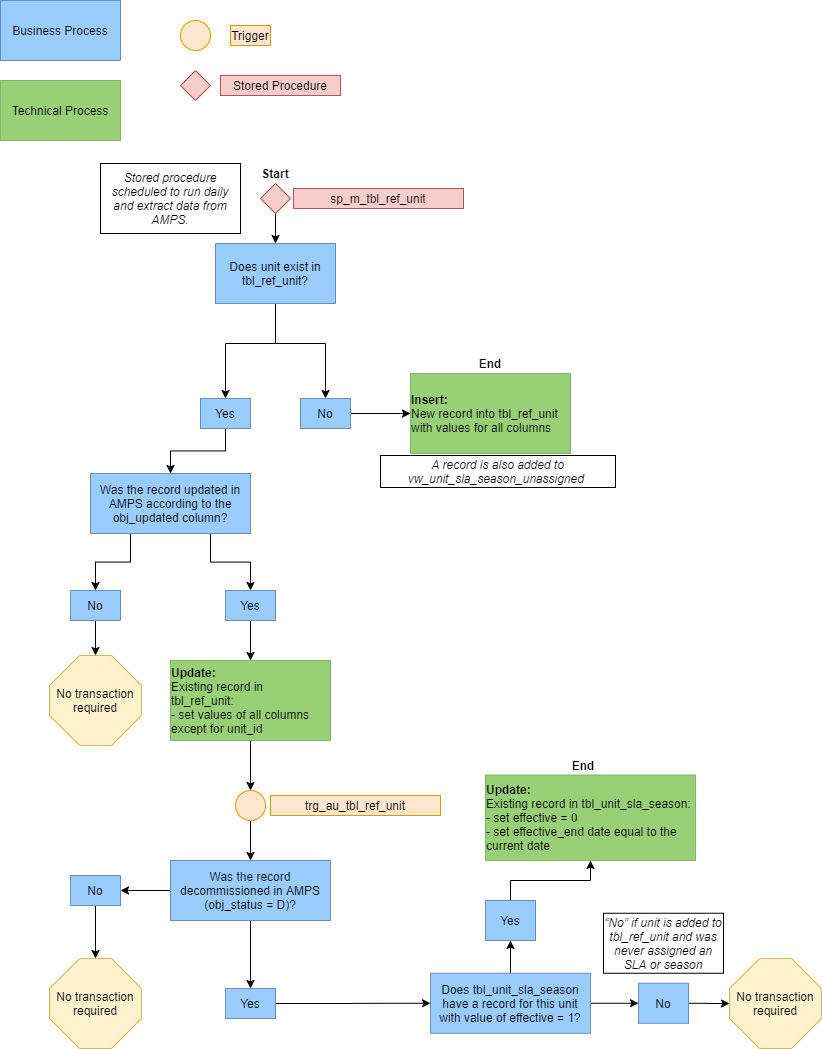

The diagram above was exported from draw.io. Its source (the exported page's mxGraphModel, read from the mxfile embedded in the PNG):
<mxGraphModel dx="1240" dy="643" grid="1" gridSize="10" guides="1" tooltips="1" connect="1" arrows="1" fold="1" page="1" pageScale="1" pageWidth="850" pageHeight="1100" math="0" shadow="0">
  <root>
    <mxCell id="WIyWlLk6GJQsqaUBKTNV-0" />
    <mxCell id="WIyWlLk6GJQsqaUBKTNV-1" parent="WIyWlLk6GJQsqaUBKTNV-0" />
    <mxCell id="eVjlIVdyCygKj0m38MmI-23" style="edgeStyle=orthogonalEdgeStyle;rounded=0;orthogonalLoop=1;jettySize=auto;html=1;exitX=0.5;exitY=1;exitDx=0;exitDy=0;entryX=0.5;entryY=0;entryDx=0;entryDy=0;" parent="WIyWlLk6GJQsqaUBKTNV-1" source="WIyWlLk6GJQsqaUBKTNV-3" target="eVjlIVdyCygKj0m38MmI-14" edge="1">
      <mxGeometry relative="1" as="geometry" />
    </mxCell>
    <mxCell id="eVjlIVdyCygKj0m38MmI-35" style="edgeStyle=orthogonalEdgeStyle;rounded=0;orthogonalLoop=1;jettySize=auto;html=1;exitX=0;exitY=0.5;exitDx=0;exitDy=0;entryX=1;entryY=0.5;entryDx=0;entryDy=0;" parent="WIyWlLk6GJQsqaUBKTNV-1" source="WIyWlLk6GJQsqaUBKTNV-3" target="eVjlIVdyCygKj0m38MmI-13" edge="1">
      <mxGeometry relative="1" as="geometry" />
    </mxCell>
    <mxCell id="WIyWlLk6GJQsqaUBKTNV-3" value="Was the record decommissioned in AMPS (obj_status = D)?" style="rounded=0;whiteSpace=wrap;html=1;fontSize=12;glass=0;strokeWidth=1;shadow=0;fillColor=#99CCFF;strokeColor=#6c8ebf;" parent="WIyWlLk6GJQsqaUBKTNV-1" vertex="1">
      <mxGeometry x="190" y="880" width="160" height="60" as="geometry" />
    </mxCell>
    <mxCell id="MRGtH3ut4B2zLl-mFBzY-0" value="Business Process" style="rounded=0;whiteSpace=wrap;html=1;fillColor=#99CCFF;strokeColor=#6c8ebf;" parent="WIyWlLk6GJQsqaUBKTNV-1" vertex="1">
      <mxGeometry x="20" y="20" width="120" height="60" as="geometry" />
    </mxCell>
    <mxCell id="MRGtH3ut4B2zLl-mFBzY-1" value="Technical Process" style="rounded=0;whiteSpace=wrap;html=1;fillColor=#97D077;strokeColor=#82b366;" parent="WIyWlLk6GJQsqaUBKTNV-1" vertex="1">
      <mxGeometry x="20" y="100" width="120" height="60" as="geometry" />
    </mxCell>
    <mxCell id="MRGtH3ut4B2zLl-mFBzY-2" value="" style="ellipse;whiteSpace=wrap;html=1;aspect=fixed;fillColor=#ffe6cc;strokeColor=#d79b00;" parent="WIyWlLk6GJQsqaUBKTNV-1" vertex="1">
      <mxGeometry x="200" y="40" width="30" height="30" as="geometry" />
    </mxCell>
    <mxCell id="MRGtH3ut4B2zLl-mFBzY-3" value="Trigger" style="text;html=1;strokeColor=#d79b00;fillColor=#ffe6cc;align=center;verticalAlign=middle;whiteSpace=wrap;rounded=0;" parent="WIyWlLk6GJQsqaUBKTNV-1" vertex="1">
      <mxGeometry x="250" y="45" width="40" height="20" as="geometry" />
    </mxCell>
    <mxCell id="MRGtH3ut4B2zLl-mFBzY-4" value="" style="rhombus;whiteSpace=wrap;html=1;align=left;fillColor=#f8cecc;strokeColor=#b85450;" parent="WIyWlLk6GJQsqaUBKTNV-1" vertex="1">
      <mxGeometry x="200" y="90" width="30" height="30" as="geometry" />
    </mxCell>
    <mxCell id="MRGtH3ut4B2zLl-mFBzY-5" value="Stored Procedure" style="text;html=1;strokeColor=#b85450;fillColor=#f8cecc;align=center;verticalAlign=middle;whiteSpace=wrap;rounded=0;" parent="WIyWlLk6GJQsqaUBKTNV-1" vertex="1">
      <mxGeometry x="240" y="95" width="120" height="20" as="geometry" />
    </mxCell>
    <mxCell id="MRGtH3ut4B2zLl-mFBzY-8" value="" style="edgeStyle=orthogonalEdgeStyle;rounded=0;orthogonalLoop=1;jettySize=auto;html=1;entryX=0.5;entryY=0;entryDx=0;entryDy=0;" parent="WIyWlLk6GJQsqaUBKTNV-1" target="MRGtH3ut4B2zLl-mFBzY-9" edge="1">
      <mxGeometry relative="1" as="geometry">
        <mxPoint x="295" y="363" as="sourcePoint" />
      </mxGeometry>
    </mxCell>
    <mxCell id="eVjlIVdyCygKj0m38MmI-2" style="edgeStyle=orthogonalEdgeStyle;rounded=0;orthogonalLoop=1;jettySize=auto;html=1;exitX=0.5;exitY=1;exitDx=0;exitDy=0;entryX=0.5;entryY=0;entryDx=0;entryDy=0;" parent="WIyWlLk6GJQsqaUBKTNV-1" source="MRGtH3ut4B2zLl-mFBzY-7" target="eVjlIVdyCygKj0m38MmI-0" edge="1">
      <mxGeometry relative="1" as="geometry" />
    </mxCell>
    <mxCell id="MRGtH3ut4B2zLl-mFBzY-7" value="Yes" style="rounded=0;whiteSpace=wrap;html=1;fillColor=#99CCFF;strokeColor=#6c8ebf;" parent="WIyWlLk6GJQsqaUBKTNV-1" vertex="1">
      <mxGeometry x="220" y="418" width="50" height="30" as="geometry" />
    </mxCell>
    <mxCell id="whCD6D2BUrUE-KAFhuNb-0" style="edgeStyle=orthogonalEdgeStyle;rounded=0;orthogonalLoop=1;jettySize=auto;html=1;exitX=1;exitY=0.5;exitDx=0;exitDy=0;entryX=0;entryY=0.5;entryDx=0;entryDy=0;" parent="WIyWlLk6GJQsqaUBKTNV-1" source="MRGtH3ut4B2zLl-mFBzY-9" target="IcBJmtCjxh9gWFY_vR4K-8" edge="1">
      <mxGeometry relative="1" as="geometry" />
    </mxCell>
    <mxCell id="MRGtH3ut4B2zLl-mFBzY-9" value="No" style="rounded=0;whiteSpace=wrap;html=1;fillColor=#99CCFF;strokeColor=#6c8ebf;" parent="WIyWlLk6GJQsqaUBKTNV-1" vertex="1">
      <mxGeometry x="320" y="418" width="50" height="30" as="geometry" />
    </mxCell>
    <mxCell id="MRGtH3ut4B2zLl-mFBzY-11" value="" style="edgeStyle=orthogonalEdgeStyle;rounded=0;orthogonalLoop=1;jettySize=auto;html=1;entryX=0.5;entryY=0;entryDx=0;entryDy=0;exitX=0.5;exitY=1;exitDx=0;exitDy=0;" parent="WIyWlLk6GJQsqaUBKTNV-1" source="wBC0IcQCy2k8Cki3I0yd-0" target="MRGtH3ut4B2zLl-mFBzY-7" edge="1">
      <mxGeometry relative="1" as="geometry">
        <mxPoint x="295" y="363" as="sourcePoint" />
        <mxPoint x="355" y="428" as="targetPoint" />
        <Array as="points">
          <mxPoint x="295" y="363" />
          <mxPoint x="245" y="363" />
        </Array>
      </mxGeometry>
    </mxCell>
    <mxCell id="MRGtH3ut4B2zLl-mFBzY-19" value="trg_au_tbl_ref_unit" style="text;html=1;strokeColor=#d79b00;fillColor=#ffe6cc;align=center;verticalAlign=middle;whiteSpace=wrap;rounded=0;" parent="WIyWlLk6GJQsqaUBKTNV-1" vertex="1">
      <mxGeometry x="290" y="815" width="170" height="20" as="geometry" />
    </mxCell>
    <mxCell id="wBC0IcQCy2k8Cki3I0yd-0" value="Does unit exist in tbl_ref_unit?" style="rounded=0;whiteSpace=wrap;html=1;fillColor=#99CCFF;strokeColor=#6c8ebf;" parent="WIyWlLk6GJQsqaUBKTNV-1" vertex="1">
      <mxGeometry x="235" y="263" width="120" height="60" as="geometry" />
    </mxCell>
    <mxCell id="eVjlIVdyCygKj0m38MmI-39" value="" style="edgeStyle=orthogonalEdgeStyle;rounded=0;orthogonalLoop=1;jettySize=auto;html=1;" parent="WIyWlLk6GJQsqaUBKTNV-1" source="wBC0IcQCy2k8Cki3I0yd-3" target="wBC0IcQCy2k8Cki3I0yd-6" edge="1">
      <mxGeometry relative="1" as="geometry" />
    </mxCell>
    <mxCell id="eVjlIVdyCygKj0m38MmI-41" style="edgeStyle=orthogonalEdgeStyle;rounded=0;orthogonalLoop=1;jettySize=auto;html=1;exitX=1;exitY=0.5;exitDx=0;exitDy=0;entryX=0;entryY=0.5;entryDx=0;entryDy=0;" parent="WIyWlLk6GJQsqaUBKTNV-1" source="wBC0IcQCy2k8Cki3I0yd-3" target="wBC0IcQCy2k8Cki3I0yd-7" edge="1">
      <mxGeometry relative="1" as="geometry" />
    </mxCell>
    <mxCell id="wBC0IcQCy2k8Cki3I0yd-3" value="Does tbl_unit_sla_season have a record for this unit with value of effective = 1?" style="rounded=0;whiteSpace=wrap;html=1;fillColor=#99CCFF;strokeColor=#6c8ebf;" parent="WIyWlLk6GJQsqaUBKTNV-1" vertex="1">
      <mxGeometry x="450" y="992.75" width="160" height="60" as="geometry" />
    </mxCell>
    <mxCell id="eVjlIVdyCygKj0m38MmI-40" style="edgeStyle=orthogonalEdgeStyle;rounded=0;orthogonalLoop=1;jettySize=auto;html=1;exitX=0.5;exitY=0;exitDx=0;exitDy=0;" parent="WIyWlLk6GJQsqaUBKTNV-1" source="wBC0IcQCy2k8Cki3I0yd-6" target="pCMEsx3_8Je4IrAWFXmV-0" edge="1">
      <mxGeometry relative="1" as="geometry" />
    </mxCell>
    <mxCell id="wBC0IcQCy2k8Cki3I0yd-6" value="Yes" style="rounded=0;whiteSpace=wrap;html=1;fillColor=#99CCFF;strokeColor=#6c8ebf;" parent="WIyWlLk6GJQsqaUBKTNV-1" vertex="1">
      <mxGeometry x="505" y="920" width="50" height="40" as="geometry" />
    </mxCell>
    <mxCell id="IcBJmtCjxh9gWFY_vR4K-19" style="edgeStyle=orthogonalEdgeStyle;rounded=0;orthogonalLoop=1;jettySize=auto;html=1;exitX=1;exitY=0.5;exitDx=0;exitDy=0;entryX=0;entryY=0.5;entryDx=0;entryDy=0;entryPerimeter=0;" parent="WIyWlLk6GJQsqaUBKTNV-1" source="wBC0IcQCy2k8Cki3I0yd-7" target="wBC0IcQCy2k8Cki3I0yd-8" edge="1">
      <mxGeometry relative="1" as="geometry" />
    </mxCell>
    <mxCell id="wBC0IcQCy2k8Cki3I0yd-7" value="No" style="rounded=0;whiteSpace=wrap;html=1;fillColor=#99CCFF;strokeColor=#6c8ebf;" parent="WIyWlLk6GJQsqaUBKTNV-1" vertex="1">
      <mxGeometry x="658" y="1002.75" width="50" height="40" as="geometry" />
    </mxCell>
    <mxCell id="wBC0IcQCy2k8Cki3I0yd-8" value="No transaction required" style="whiteSpace=wrap;html=1;shape=mxgraph.basic.octagon2;align=center;verticalAlign=middle;dx=15;fillColor=#fff2cc;strokeColor=#d6b656;" parent="WIyWlLk6GJQsqaUBKTNV-1" vertex="1">
      <mxGeometry x="749" y="978" width="92" height="90" as="geometry" />
    </mxCell>
    <mxCell id="pCMEsx3_8Je4IrAWFXmV-0" value="&lt;div style=&quot;text-align: left&quot;&gt;&lt;b&gt;Update:&lt;/b&gt;&lt;/div&gt;&lt;div style=&quot;text-align: left&quot;&gt;Existing record in tbl_unit_sla_season:&lt;/div&gt;&lt;div style=&quot;text-align: left&quot;&gt;- set effective = 0&lt;/div&gt;&lt;div style=&quot;text-align: left&quot;&gt;- set effective_end date equal to the current date&lt;/div&gt;" style="rounded=0;whiteSpace=wrap;html=1;fillColor=#97D077;strokeColor=#82b366;" parent="WIyWlLk6GJQsqaUBKTNV-1" vertex="1">
      <mxGeometry x="505" y="794.5" width="210" height="85.5" as="geometry" />
    </mxCell>
    <mxCell id="pCMEsx3_8Je4IrAWFXmV-2" value="&lt;span id=&quot;docs-internal-guid-cab402d8-7fff-18fc-b851-d093ed2a1515&quot;&gt;&lt;span style=&quot;font-family: &amp;#34;arial&amp;#34; ; background-color: transparent ; vertical-align: baseline&quot;&gt;&lt;font style=&quot;font-size: 12px&quot;&gt;&lt;i&gt;A record is also added to vw_unit_sla_season_unassigned&amp;nbsp;&lt;/i&gt;&lt;/font&gt;&lt;/span&gt;&lt;/span&gt;" style="rounded=0;whiteSpace=wrap;html=1;fillColor=none;" parent="WIyWlLk6GJQsqaUBKTNV-1" vertex="1">
      <mxGeometry x="400" y="475" width="235" height="32" as="geometry" />
    </mxCell>
    <mxCell id="pCMEsx3_8Je4IrAWFXmV-3" value="&lt;span id=&quot;docs-internal-guid-5fe48b0e-7fff-a765-be8b-5b3e4f1d802c&quot;&gt;&lt;span style=&quot;font-family: &amp;#34;arial&amp;#34; ; background-color: transparent ; vertical-align: baseline&quot;&gt;&lt;font style=&quot;font-size: 12px&quot;&gt;“No” if unit is added to tbl_ref_unit and was never assigned an SLA or season&lt;/font&gt;&lt;/span&gt;&lt;/span&gt;" style="rounded=0;whiteSpace=wrap;html=1;fillColor=none;fontStyle=2" parent="WIyWlLk6GJQsqaUBKTNV-1" vertex="1">
      <mxGeometry x="623" y="932.75" width="120" height="60" as="geometry" />
    </mxCell>
    <mxCell id="IcBJmtCjxh9gWFY_vR4K-4" style="edgeStyle=orthogonalEdgeStyle;rounded=0;orthogonalLoop=1;jettySize=auto;html=1;exitX=0.5;exitY=1;exitDx=0;exitDy=0;entryX=0.5;entryY=0;entryDx=0;entryDy=0;" parent="WIyWlLk6GJQsqaUBKTNV-1" source="IcBJmtCjxh9gWFY_vR4K-2" target="wBC0IcQCy2k8Cki3I0yd-0" edge="1">
      <mxGeometry relative="1" as="geometry" />
    </mxCell>
    <mxCell id="IcBJmtCjxh9gWFY_vR4K-2" value="" style="rhombus;whiteSpace=wrap;html=1;align=left;fillColor=#f8cecc;strokeColor=#b85450;" parent="WIyWlLk6GJQsqaUBKTNV-1" vertex="1">
      <mxGeometry x="280" y="203" width="30" height="30" as="geometry" />
    </mxCell>
    <mxCell id="IcBJmtCjxh9gWFY_vR4K-5" value="sp_m_tbl_ref_unit" style="text;html=1;strokeColor=#b85450;fillColor=#f8cecc;align=center;verticalAlign=middle;whiteSpace=wrap;rounded=0;" parent="WIyWlLk6GJQsqaUBKTNV-1" vertex="1">
      <mxGeometry x="313" y="208" width="170" height="20" as="geometry" />
    </mxCell>
    <mxCell id="IcBJmtCjxh9gWFY_vR4K-6" value="&lt;font face=&quot;arial&quot;&gt;&lt;i&gt;Stored procedure scheduled to run daily and extract data from AMPS.&lt;/i&gt;&lt;/font&gt;" style="rounded=0;whiteSpace=wrap;html=1;fillColor=none;" parent="WIyWlLk6GJQsqaUBKTNV-1" vertex="1">
      <mxGeometry x="120" y="183" width="140" height="70" as="geometry" />
    </mxCell>
    <mxCell id="eVjlIVdyCygKj0m38MmI-12" style="edgeStyle=orthogonalEdgeStyle;rounded=0;orthogonalLoop=1;jettySize=auto;html=1;exitX=0.5;exitY=1;exitDx=0;exitDy=0;entryX=0.5;entryY=0;entryDx=0;entryDy=0;" parent="WIyWlLk6GJQsqaUBKTNV-1" source="IcBJmtCjxh9gWFY_vR4K-7" target="IcBJmtCjxh9gWFY_vR4K-9" edge="1">
      <mxGeometry relative="1" as="geometry" />
    </mxCell>
    <mxCell id="IcBJmtCjxh9gWFY_vR4K-7" value="&lt;div style=&quot;text-align: left&quot;&gt;&lt;b&gt;Update:&lt;/b&gt;&lt;/div&gt;&lt;div style=&quot;text-align: left&quot;&gt;Existing record in tbl_ref_unit:&lt;/div&gt;&lt;div style=&quot;text-align: left&quot;&gt;- set values of all columns except for unit_id&lt;/div&gt;" style="rounded=0;whiteSpace=wrap;html=1;fillColor=#97D077;strokeColor=#82b366;" parent="WIyWlLk6GJQsqaUBKTNV-1" vertex="1">
      <mxGeometry x="190" y="680" width="160" height="80" as="geometry" />
    </mxCell>
    <mxCell id="IcBJmtCjxh9gWFY_vR4K-8" value="&lt;div style=&quot;text-align: left&quot;&gt;&lt;b&gt;Insert:&lt;/b&gt;&lt;/div&gt;&lt;div style=&quot;text-align: left&quot;&gt;New record into tbl_ref_unit with values for all columns&lt;/div&gt;" style="rounded=0;whiteSpace=wrap;html=1;fillColor=#97D077;strokeColor=#82b366;" parent="WIyWlLk6GJQsqaUBKTNV-1" vertex="1">
      <mxGeometry x="430" y="393" width="160" height="80" as="geometry" />
    </mxCell>
    <mxCell id="eVjlIVdyCygKj0m38MmI-21" style="edgeStyle=orthogonalEdgeStyle;rounded=0;orthogonalLoop=1;jettySize=auto;html=1;exitX=0.5;exitY=1;exitDx=0;exitDy=0;entryX=0.5;entryY=0;entryDx=0;entryDy=0;" parent="WIyWlLk6GJQsqaUBKTNV-1" source="IcBJmtCjxh9gWFY_vR4K-9" target="WIyWlLk6GJQsqaUBKTNV-3" edge="1">
      <mxGeometry relative="1" as="geometry" />
    </mxCell>
    <mxCell id="IcBJmtCjxh9gWFY_vR4K-9" value="" style="ellipse;whiteSpace=wrap;html=1;aspect=fixed;fillColor=#ffe6cc;strokeColor=#d79b00;" parent="WIyWlLk6GJQsqaUBKTNV-1" vertex="1">
      <mxGeometry x="255" y="810" width="30" height="30" as="geometry" />
    </mxCell>
    <mxCell id="eVjlIVdyCygKj0m38MmI-6" style="edgeStyle=orthogonalEdgeStyle;rounded=0;orthogonalLoop=1;jettySize=auto;html=1;exitX=0.75;exitY=1;exitDx=0;exitDy=0;entryX=0.5;entryY=0;entryDx=0;entryDy=0;" parent="WIyWlLk6GJQsqaUBKTNV-1" source="eVjlIVdyCygKj0m38MmI-0" target="eVjlIVdyCygKj0m38MmI-3" edge="1">
      <mxGeometry relative="1" as="geometry" />
    </mxCell>
    <mxCell id="eVjlIVdyCygKj0m38MmI-7" style="edgeStyle=orthogonalEdgeStyle;rounded=0;orthogonalLoop=1;jettySize=auto;html=1;exitX=0.25;exitY=1;exitDx=0;exitDy=0;entryX=0.5;entryY=0;entryDx=0;entryDy=0;" parent="WIyWlLk6GJQsqaUBKTNV-1" source="eVjlIVdyCygKj0m38MmI-0" target="eVjlIVdyCygKj0m38MmI-4" edge="1">
      <mxGeometry relative="1" as="geometry" />
    </mxCell>
    <mxCell id="eVjlIVdyCygKj0m38MmI-0" value="Was the record updated in AMPS according to the obj_updated column?" style="rounded=0;whiteSpace=wrap;html=1;fillColor=#99CCFF;strokeColor=#6c8ebf;" parent="WIyWlLk6GJQsqaUBKTNV-1" vertex="1">
      <mxGeometry x="110" y="493" width="160" height="60" as="geometry" />
    </mxCell>
    <mxCell id="eVjlIVdyCygKj0m38MmI-8" style="edgeStyle=orthogonalEdgeStyle;rounded=0;orthogonalLoop=1;jettySize=auto;html=1;exitX=0.5;exitY=1;exitDx=0;exitDy=0;" parent="WIyWlLk6GJQsqaUBKTNV-1" source="eVjlIVdyCygKj0m38MmI-3" target="IcBJmtCjxh9gWFY_vR4K-7" edge="1">
      <mxGeometry relative="1" as="geometry" />
    </mxCell>
    <mxCell id="eVjlIVdyCygKj0m38MmI-3" value="Yes" style="rounded=0;whiteSpace=wrap;html=1;fillColor=#99CCFF;strokeColor=#6c8ebf;" parent="WIyWlLk6GJQsqaUBKTNV-1" vertex="1">
      <mxGeometry x="245" y="610" width="50" height="30" as="geometry" />
    </mxCell>
    <mxCell id="eVjlIVdyCygKj0m38MmI-10" style="edgeStyle=orthogonalEdgeStyle;rounded=0;orthogonalLoop=1;jettySize=auto;html=1;exitX=0.5;exitY=1;exitDx=0;exitDy=0;entryX=0.5;entryY=0;entryDx=0;entryDy=0;entryPerimeter=0;" parent="WIyWlLk6GJQsqaUBKTNV-1" source="eVjlIVdyCygKj0m38MmI-4" target="eVjlIVdyCygKj0m38MmI-9" edge="1">
      <mxGeometry relative="1" as="geometry" />
    </mxCell>
    <mxCell id="eVjlIVdyCygKj0m38MmI-4" value="No" style="rounded=0;whiteSpace=wrap;html=1;fillColor=#99CCFF;strokeColor=#6c8ebf;" parent="WIyWlLk6GJQsqaUBKTNV-1" vertex="1">
      <mxGeometry x="90" y="610" width="50" height="30" as="geometry" />
    </mxCell>
    <mxCell id="eVjlIVdyCygKj0m38MmI-9" value="No transaction required" style="whiteSpace=wrap;html=1;shape=mxgraph.basic.octagon2;align=center;verticalAlign=middle;dx=15;fillColor=#fff2cc;strokeColor=#d6b656;" parent="WIyWlLk6GJQsqaUBKTNV-1" vertex="1">
      <mxGeometry x="69" y="675" width="92" height="90" as="geometry" />
    </mxCell>
    <mxCell id="eVjlIVdyCygKj0m38MmI-36" style="edgeStyle=orthogonalEdgeStyle;rounded=0;orthogonalLoop=1;jettySize=auto;html=1;exitX=0.5;exitY=1;exitDx=0;exitDy=0;entryX=0.5;entryY=0;entryDx=0;entryDy=0;entryPerimeter=0;" parent="WIyWlLk6GJQsqaUBKTNV-1" source="eVjlIVdyCygKj0m38MmI-13" target="eVjlIVdyCygKj0m38MmI-17" edge="1">
      <mxGeometry relative="1" as="geometry" />
    </mxCell>
    <mxCell id="eVjlIVdyCygKj0m38MmI-13" value="No" style="rounded=0;whiteSpace=wrap;html=1;fillColor=#99CCFF;strokeColor=#6c8ebf;" parent="WIyWlLk6GJQsqaUBKTNV-1" vertex="1">
      <mxGeometry x="90" y="895" width="50" height="30" as="geometry" />
    </mxCell>
    <mxCell id="eVjlIVdyCygKj0m38MmI-37" style="edgeStyle=orthogonalEdgeStyle;rounded=0;orthogonalLoop=1;jettySize=auto;html=1;exitX=1;exitY=0.5;exitDx=0;exitDy=0;entryX=0;entryY=0.5;entryDx=0;entryDy=0;" parent="WIyWlLk6GJQsqaUBKTNV-1" source="eVjlIVdyCygKj0m38MmI-14" target="wBC0IcQCy2k8Cki3I0yd-3" edge="1">
      <mxGeometry relative="1" as="geometry" />
    </mxCell>
    <mxCell id="eVjlIVdyCygKj0m38MmI-14" value="Yes" style="rounded=0;whiteSpace=wrap;html=1;fillColor=#99CCFF;strokeColor=#6c8ebf;" parent="WIyWlLk6GJQsqaUBKTNV-1" vertex="1">
      <mxGeometry x="245" y="1008" width="50" height="30" as="geometry" />
    </mxCell>
    <mxCell id="eVjlIVdyCygKj0m38MmI-17" value="No transaction required" style="whiteSpace=wrap;html=1;shape=mxgraph.basic.octagon2;align=center;verticalAlign=middle;dx=15;fillColor=#fff2cc;strokeColor=#d6b656;" parent="WIyWlLk6GJQsqaUBKTNV-1" vertex="1">
      <mxGeometry x="69" y="978" width="92" height="90" as="geometry" />
    </mxCell>
    <mxCell id="whCD6D2BUrUE-KAFhuNb-1" value="End" style="text;html=1;strokeColor=none;fillColor=none;align=center;verticalAlign=middle;whiteSpace=wrap;rounded=0;fontStyle=1" parent="WIyWlLk6GJQsqaUBKTNV-1" vertex="1">
      <mxGeometry x="583" y="774.5" width="40" height="20" as="geometry" />
    </mxCell>
    <mxCell id="whCD6D2BUrUE-KAFhuNb-2" value="End" style="text;html=1;strokeColor=none;fillColor=none;align=center;verticalAlign=middle;whiteSpace=wrap;rounded=0;fontStyle=1" parent="WIyWlLk6GJQsqaUBKTNV-1" vertex="1">
      <mxGeometry x="490" y="373" width="40" height="20" as="geometry" />
    </mxCell>
    <mxCell id="whCD6D2BUrUE-KAFhuNb-3" value="Start" style="text;html=1;strokeColor=none;fillColor=none;align=center;verticalAlign=middle;whiteSpace=wrap;rounded=0;fontStyle=1" parent="WIyWlLk6GJQsqaUBKTNV-1" vertex="1">
      <mxGeometry x="275" y="183" width="40" height="20" as="geometry" />
    </mxCell>
  </root>
</mxGraphModel>